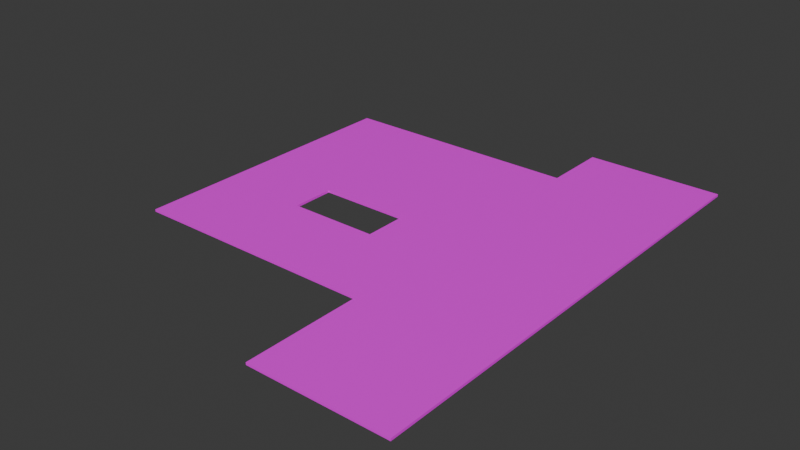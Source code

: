 # Source: Floor_ONEPIECE.blend  (saved by Blender 4.0.36; exported with 4.5.12 LTS)
import bpy
from mathutils import Matrix  # noqa: F401  (used for matrix-valued properties, if any)

bpy.ops.wm.read_factory_settings(use_empty=True)
scene = bpy.context.scene
scene.name = 'Scene'

# ---- collections
col_collection = bpy.data.collections.new('Collection'); scene.collection.children.link(col_collection)

# ---- images (referenced by path relative to the original .blend; pixels are not part of the script)
import os
ASSET_DIR = os.environ.get("B2B_ASSET_DIR", "")  # directory of the original .blend (textures are referenced by path, not embedded)
HERE = os.path.dirname(os.path.abspath(__file__))  # packed textures are extracted next to this script under _unpacked/

def load_image(name, relpath, width, height, colorspace="sRGB"):
    """Load a texture the original file referenced (path relative to the .blend, or extracted next to this script)."""
    p = next((c for c in (os.path.join(HERE, relpath), os.path.join(ASSET_DIR, relpath)) if relpath and os.path.exists(c)), "")
    if p:
        img = bpy.data.images.load(p, check_existing=True)
        img.name = name
    else:  # same state as the original file: an image datablock whose file is absent (Cycles renders it pink)
        img = bpy.data.images.new(name, width, height)
        img.source = "FILE"
        img.filepath = "//" + (relpath or name)
    img.colorspace_settings.name = colorspace
    return img
img_white_oak_floor_tile_png = load_image('White Oak Floor TILE.png', 'White Oak Floor TILE.png', 1024, 1024, 'sRGB')

# ---- materials (node trees are filled in below, after node groups)
mat_material_001 = bpy.data.materials.new('Material.001')
mat_material_001.use_transparent_shadow = False

# ---- material node trees
mat_material_001.use_nodes = True; mat_material_001.node_tree.nodes.clear()
_N = mat_material_001.node_tree.nodes; _L = mat_material_001.node_tree.links
n0 = _N.new('ShaderNodeBsdfPrincipled'); n0.name = 'Principled BSDF'; n0.location = (10, 300)
n0.inputs[3].default_value = 1.45
n1 = _N.new('ShaderNodeOutputMaterial'); n1.name = 'Material Output'; n1.location = (300, 300)
n2 = _N.new('ShaderNodeTexImage'); n2.name = 'Image Texture'; n2.location = (-280, 275)
n2.image = img_white_oak_floor_tile_png
_L.new(n0.outputs[0], n1.inputs[0])
_L.new(n2.outputs[0], n0.inputs[0])
n1.is_active_output = True

# ---- world
world_world = bpy.data.worlds.new('World'); scene.world = world_world
world_world.use_nodes = True; world_world.node_tree.nodes.clear()
_N = world_world.node_tree.nodes; _L = world_world.node_tree.links
n0 = _N.new('ShaderNodeOutputWorld'); n0.name = 'World Output'; n0.location = (300, 300)
n1 = _N.new('ShaderNodeBackground'); n1.name = 'Background'; n1.location = (10, 300)
n1.inputs[0].default_value = (0.05088, 0.05088, 0.05088, 1.0)
_L.new(n1.outputs[0], n0.inputs[0])
n0.is_active_output = True
world_world.color = (0.05088, 0.05088, 0.05088)
world_world.use_sun_shadow = False
world_world.sun_shadow_jitter_overblur = 0.0

# ---- meshes
me_plane = bpy.data.meshes.new('Plane')
me_plane.from_pydata([(14.87, 0.1032, 22.45), (14.87, 0.1032, -19.92), (-19.05, 0.1032, -14.07), (14.87, 0.1032, -14.07), (-2.757, 0.1032, -14.07), (-10.69, 0.1032, -14.07), (2.766, 0.1032, 22.45), (2.766, 0.1032, -19.92), (2.766, 0.1032, -14.07), (-19.05, 0.1032, 0.325), (14.87, 0.1032, 0.325), (-2.757, 0.1032, 0.325), (-10.69, 0.1032, 0.325), (2.766, 0.1032, 0.325), (-19.05, 0.1032, 4.129), (14.87, 0.1032, 4.129), (-2.757, 0.1032, 4.129), (-10.69, 0.1032, 4.129), (2.766, 0.1032, 4.129), (-19.05, 0.1032, 12.0), (14.87, 0.1032, 12.0), (-2.757, 0.1032, 12.0), (-10.69, 0.1032, 12.0), (2.766, 0.1032, 12.0), (2.766, -0.1032, 22.45), (14.87, -0.1032, 22.45), (14.87, -0.1032, -14.07), (14.87, -0.1032, -19.92), (14.87, -0.1032, 0.325), (-10.69, -0.1032, -14.07), (-19.05, -0.1032, -14.07), (2.766, -0.1032, -14.07), (-2.757, -0.1032, -14.07), (-2.757, -0.1032, 0.325), (-10.69, -0.1032, 0.325), (2.766, -0.1032, -19.92), (2.766, -0.1032, 0.325), (-19.05, -0.1032, 0.325), (14.87, -0.1032, 4.129), (-2.757, -0.1032, 4.129), (-10.69, -0.1032, 4.129), (2.766, -0.1032, 4.129), (-19.05, -0.1032, 4.129), (14.87, -0.1032, 12.0), (-2.757, -0.1032, 12.0), (-10.69, -0.1032, 12.0), (2.766, -0.1032, 12.0), (-19.05, -0.1032, 12.0)], [], [(8, 3, 1, 7), (13, 10, 3, 8), (12, 11, 4, 5), (9, 12, 5, 2), (11, 13, 8, 4), (16, 18, 13, 11), (14, 17, 12, 9), (18, 15, 10, 13), (23, 20, 15, 18), (22, 21, 16, 17), (19, 22, 17, 14), (21, 23, 18, 16), (6, 0, 20, 23), (31, 35, 27, 26), (36, 31, 26, 28), (34, 29, 32, 33), (37, 30, 29, 34), (33, 32, 31, 36), (39, 33, 36, 41), (42, 37, 34, 40), (41, 36, 28, 38), (46, 41, 38, 43), (45, 40, 39, 44), (47, 42, 40, 45), (44, 39, 41, 46), (24, 46, 43, 25), (10, 28, 26, 3), (23, 46, 24, 6), (5, 29, 30, 2), (21, 44, 46, 23), (7, 35, 31, 8), (8, 31, 32, 4), (12, 34, 33, 11), (19, 47, 45, 22), (2, 30, 37, 9), (16, 39, 40, 17), (22, 45, 44, 21), (15, 38, 28, 10), (4, 32, 29, 5), (9, 37, 42, 14), (11, 33, 39, 16), (20, 43, 38, 15), (6, 24, 25, 0), (17, 40, 34, 12), (14, 42, 47, 19), (1, 27, 35, 7), (3, 26, 27, 1), (0, 25, 43, 20)])
_uv = me_plane.uv_layers.new(name='UVMap')
_uv.uv.foreach_set('vector', [0.1769, 0.5336, 0.0, 0.5336, 0.0, 0.6191, 0.1769, 0.6191, 0.1769, 0.3232, 0.0, 0.3232, 0.0, 0.5336, 0.1769, 0.5336, 0.3735, 0.3232, 0.2576, 0.3232, 0.2576, 0.5336, 0.3735, 0.5336, 0.498, 0.3232, 0.3735, 0.3232, 0.3735, 0.5336, 0.498, 0.5336, 0.2576, 0.3232, 0.1769, 0.3232, 0.1769, 0.5336, 0.2576, 0.5336, 0.2576, 0.2677, 0.1769, 0.2677, 0.1769, 0.3232, 0.2576, 0.3232, 0.498, 0.2677, 0.3735, 0.2677, 0.3735, 0.3232, 0.498, 0.3232, 0.1769, 0.2677, 0.0, 0.2677, 0.0, 0.3232, 0.1769, 0.3232, 0.1769, 0.1527, 0.0, 0.1527, 0.0, 0.2677, 0.1769, 0.2677, 0.3735, 0.1527, 0.2576, 0.1527, 0.2576, 0.2677, 0.3735, 0.2677, 0.498, 0.1527, 0.3735, 0.1527, 0.3735, 0.2677, 0.498, 0.2677, 0.2576, 0.1527, 0.1769, 0.1527, 0.1769, 0.2677, 0.2576, 0.2677, 0.1769, 0.0, 0.0, 0.0, 0.0, 0.1527, 0.1769, 0.1527, 0.8191, 0.5336, 0.8191, 0.6191, 0.996, 0.6191, 0.996, 0.5336, 0.8191, 0.3232, 0.8191, 0.5336, 0.996, 0.5336, 0.996, 0.3232, 0.6225, 0.3232, 0.6225, 0.5336, 0.7384, 0.5336, 0.7384, 0.3232, 0.498, 0.3232, 0.498, 0.5336, 0.6225, 0.5336, 0.6225, 0.3232, 0.7384, 0.3232, 0.7384, 0.5336, 0.8191, 0.5336, 0.8191, 0.3232, 0.7384, 0.2677, 0.7384, 0.3232, 0.8191, 0.3232, 0.8191, 0.2677, 0.498, 0.2677, 0.498, 0.3232, 0.6225, 0.3232, 0.6225, 0.2677, 0.8191, 0.2677, 0.8191, 0.3232, 0.996, 0.3232, 0.996, 0.2677, 0.8191, 0.1527, 0.8191, 0.2677, 0.996, 0.2677, 0.996, 0.1527, 0.6225, 0.1527, 0.6225, 0.2677, 0.7384, 0.2677, 0.7384, 0.1527, 0.498, 0.1527, 0.498, 0.2677, 0.6225, 0.2677, 0.6225, 0.1527, 0.7384, 0.1527, 0.7384, 0.2677, 0.8191, 0.2677, 0.8191, 0.1527, 0.8191, 0.0, 0.8191, 0.1527, 0.996, 0.1527, 0.996, 0.0, 0.996, 0.2959, 0.999, 0.2959, 0.999, 0.08551, 0.996, 0.08551, 0.01507, 0.7718, 0.01809, 0.7718, 0.01809, 0.6191, 0.01507, 0.6191, 0.003015, 0.7436, 0.006029, 0.7436, 0.006029, 0.6191, 0.003015, 0.6191, 0.006029, 0.6998, 0.009044, 0.6998, 0.009044, 0.6191, 0.006029, 0.6191, 0.02412, 0.7046, 0.02713, 0.7046, 0.02713, 0.6191, 0.02412, 0.6191, 0.003015, 0.9402, 0.006029, 0.9402, 0.006029, 0.8595, 0.003015, 0.8595, 0.01809, 0.735, 0.0211, 0.735, 0.0211, 0.6191, 0.01809, 0.6191, 0.006029, 0.9402, 0.009044, 0.9402, 0.009044, 0.8157, 0.006029, 0.8157, 1.673e-08, 1.0, 0.003015, 1.0, 0.003015, 0.7896, 7.534e-09, 0.7896, 0.0211, 0.735, 0.02412, 0.735, 0.02412, 0.6191, 0.0211, 0.6191, 0.006029, 0.8157, 0.009044, 0.8157, 0.009044, 0.6998, 0.006029, 0.6998, 0.996, 0.3515, 0.999, 0.3515, 0.999, 0.2959, 0.996, 0.2959, 0.003015, 0.8595, 0.006029, 0.8595, 0.006029, 0.7436, 0.003015, 0.7436, 7.534e-09, 0.7896, 0.003015, 0.7896, 0.003015, 0.7341, 5.105e-09, 0.7341, 0.02713, 0.6747, 0.03015, 0.6747, 0.03015, 0.6191, 0.02713, 0.6191, 0.996, 0.4664, 0.999, 0.4664, 0.999, 0.3515, 0.996, 0.3515, 0.009044, 0.796, 0.01206, 0.796, 0.01206, 0.6191, 0.009044, 0.6191, 0.03015, 0.6747, 0.03316, 0.6747, 0.03316, 0.6191, 0.03015, 0.6191, 5.105e-09, 0.7341, 0.003015, 0.7341, 0.003015, 0.6191, 7.982e-11, 0.6191, 0.01206, 0.796, 0.01507, 0.796, 0.01507, 0.6191, 0.01206, 0.6191, 0.996, 0.08551, 0.999, 0.08551, 0.999, -3.615e-09, 0.996, -3.483e-09, 0.996, 0.6191, 0.999, 0.6191, 0.999, 0.4664, 0.996, 0.4664])
me_plane.materials.append(mat_material_001)
me_plane.update()

# ---- objects
ob_floor_one_piece = bpy.data.objects.new('Floor ONE PIECE', me_plane)

# ---- transforms, parenting, visibility, modifiers, constraints
ob_floor_one_piece.location = (0.0, 0.0, 0.0)
ob_floor_one_piece.rotation_euler = (1.571, 0.0, 0.0)

# ---- collection membership
col_collection.objects.link(ob_floor_one_piece)

# ---- scene / render settings (as saved in the file)
scene.frame_start = 1; scene.frame_end = 250; scene.frame_set(1)
scene.render.engine = 'BLENDER_EEVEE_NEXT'
scene.cycles.sampling_pattern = 'TABULATED_SOBOL'
bpy.context.view_layer.update()

# ---- added for rendering (the .blend has no active camera and no usable light): camera, sun
cam_auto = bpy.data.cameras.new('AutoCamera')
cam_auto.lens = 50.0
cam_auto.sensor_width = 36.0
cam_auto.clip_end = 1000.0
ob_auto_camera = bpy.data.objects.new('AutoCamera', cam_auto)
scene.collection.objects.link(ob_auto_camera)
ob_auto_camera.location = (48.1233, -61.516, 40.1698)
ob_auto_camera.rotation_euler = (1.09748, -7.21219e-08, 0.694738)
scene.camera = ob_auto_camera
light_auto_sun = bpy.data.lights.new('AutoSun', 'SUN')
light_auto_sun.energy = 3.0
light_auto_sun.angle = 0.0523599
ob_auto_sun = bpy.data.objects.new('AutoSun', light_auto_sun)
scene.collection.objects.link(ob_auto_sun)
ob_auto_sun.rotation_euler = (0.872665, 0.174533, 0.523599)
bpy.context.view_layer.update()
